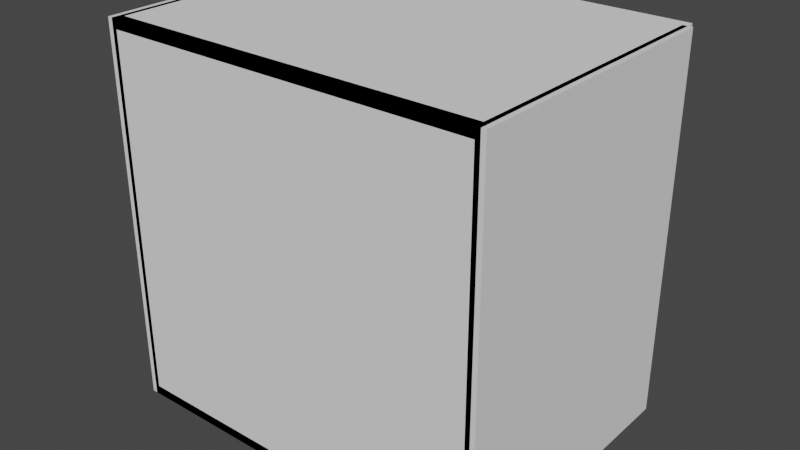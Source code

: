 # Source: XRDInstrument.blend  (saved by Blender 2.93.20; exported with 4.5.12 LTS)
import bpy
from mathutils import Matrix  # noqa: F401  (used for matrix-valued properties, if any)

bpy.ops.wm.read_factory_settings(use_empty=True)
scene = bpy.context.scene
scene.name = 'Scene'

# ---- collections
col_collection = bpy.data.collections.new('Collection'); scene.collection.children.link(col_collection)

# ---- world
world_world = bpy.data.worlds.new('World'); scene.world = world_world
world_world.use_nodes = True; world_world.node_tree.nodes.clear()
_N = world_world.node_tree.nodes; _L = world_world.node_tree.links
n0 = _N.new('ShaderNodeOutputWorld'); n0.name = 'World Output'; n0.location = (300, 300)
n1 = _N.new('ShaderNodeBackground'); n1.name = 'Background'; n1.location = (10, 300)
n1.inputs[0].default_value = (0.05088, 0.05088, 0.05088, 1.0)
_L.new(n1.outputs[0], n0.inputs[0])
n0.is_active_output = True
world_world.color = (0.05088, 0.05088, 0.05088)
world_world.use_sun_shadow = False
world_world.sun_shadow_jitter_overblur = 0.0

# ---- meshes
me_x = bpy.data.meshes.new('柱体')
me_x.from_pydata([(0.0, 1.0, -1.0), (0.0, 1.0, 1.0), (0.1951, 0.9808, -1.0), (0.1951, 0.9808, 1.0), (0.3827, 0.9239, -1.0), (0.3827, 0.9239, 1.0), (0.5556, 0.8315, -1.0), (0.5556, 0.8315, 1.0), (0.7071, 0.7071, -1.0), (0.7071, 0.7071, 1.0), (0.8315, 0.5556, -1.0), (0.8315, 0.5556, 1.0), (0.9239, 0.3827, -1.0), (0.9239, 0.3827, 1.0), (0.9808, 0.1951, -1.0), (0.9808, 0.1951, 1.0), (1.0, -4.371e-08, -1.0), (1.0, -4.371e-08, 1.0), (-1.0, 1.192e-08, -1.0), (-1.0, 1.192e-08, 1.0), (-0.9808, 0.1951, -1.0), (-0.9808, 0.1951, 1.0), (-0.9239, 0.3827, -1.0), (-0.9239, 0.3827, 1.0), (-0.8315, 0.5556, -1.0), (-0.8315, 0.5556, 1.0), (-0.7071, 0.7071, -1.0), (-0.7071, 0.7071, 1.0), (-0.5556, 0.8315, -1.0), (-0.5556, 0.8315, 1.0), (-0.3827, 0.9239, -1.0), (-0.3827, 0.9239, 1.0), (-0.1951, 0.9808, -1.0), (-0.1951, 0.9808, 1.0), (-1.0, -3.333, 1.0), (-1.0, 0.0, 1.0), (-1.0, -3.333, -1.0), (-1.0, 0.0, -1.0), (1.0, -3.333, 1.0), (1.0, 0.0, 1.0), (1.0, -3.333, -1.0), (1.0, 0.0, -1.0)], [], [(0, 1, 3, 2), (2, 3, 5, 4), (4, 5, 7, 6), (6, 7, 9, 8), (8, 9, 11, 10), (10, 11, 13, 12), (12, 13, 15, 14), (14, 15, 17, 16), (18, 19, 21, 20), (20, 21, 23, 22), (22, 23, 25, 24), (24, 25, 27, 26), (26, 27, 29, 28), (28, 29, 31, 30), (30, 31, 33, 32), (32, 33, 1, 0), (0, 2, 4, 6, 8, 10, 12, 14, 16, 18, 20, 22, 24, 26, 28, 30, 32), (3, 1, 33, 31, 29, 27, 25, 23, 21, 19, 17, 15, 13, 11, 9, 7, 5), (34, 35, 37, 36), (36, 37, 41, 40), (40, 41, 39, 38), (38, 39, 35, 34), (36, 40, 38, 34), (41, 37, 35, 39)])
_uv = me_x.uv_layers.new(name='UV 贴图')
_uv.uv.foreach_set('vector', [1.0, 0.5, 1.0, 1.0, 0.9688, 1.0, 0.9688, 0.5, 0.9688, 0.5, 0.9688, 1.0, 0.9375, 1.0, 0.9375, 0.5, 0.9375, 0.5, 0.9375, 1.0, 0.9062, 1.0, 0.9062, 0.5, 0.9062, 0.5, 0.9062, 1.0, 0.875, 1.0, 0.875, 0.5, 0.875, 0.5, 0.875, 1.0, 0.8438, 1.0, 0.8438, 0.5, 0.8438, 0.5, 0.8438, 1.0, 0.8125, 1.0, 0.8125, 0.5, 0.8125, 0.5, 0.8125, 1.0, 0.7812, 1.0, 0.7812, 0.5, 0.7812, 0.5, 0.7812, 1.0, 0.75, 1.0, 0.75, 0.5, 0.25, 0.5, 0.25, 1.0, 0.2188, 1.0, 0.2188, 0.5, 0.2188, 0.5, 0.2188, 1.0, 0.1875, 1.0, 0.1875, 0.5, 0.1875, 0.5, 0.1875, 1.0, 0.1562, 1.0, 0.1562, 0.5, 0.1562, 0.5, 0.1562, 1.0, 0.125, 1.0, 0.125, 0.5, 0.125, 0.5, 0.125, 1.0, 0.09375, 1.0, 0.09375, 0.5, 0.09375, 0.5, 0.09375, 1.0, 0.0625, 1.0, 0.0625, 0.5, 0.0625, 0.5, 0.0625, 1.0, 0.03125, 1.0, 0.03125, 0.5, 0.03125, 0.5, 0.03125, 1.0, 0.0, 1.0, 0.0, 0.5, 0.75, 0.49, 0.7968, 0.4854, 0.8418, 0.4717, 0.8833, 0.4496, 0.9197, 0.4197, 0.9496, 0.3833, 0.9717, 0.3418, 0.9854, 0.2968, 0.99, 0.25, 0.51, 0.25, 0.5146, 0.2968, 0.5283, 0.3418, 0.5504, 0.3833, 0.5803, 0.4197, 0.6167, 0.4496, 0.6582, 0.4717, 0.7032, 0.4854, 0.2968, 0.4854, 0.25, 0.49, 0.2032, 0.4854, 0.1582, 0.4717, 0.1167, 0.4496, 0.08029, 0.4197, 0.05045, 0.3833, 0.02827, 0.3418, 0.01461, 0.2968, 0.01, 0.25, 0.49, 0.25, 0.4854, 0.2968, 0.4717, 0.3418, 0.4496, 0.3833, 0.4197, 0.4197, 0.3833, 0.4496, 0.3418, 0.4717, 0.375, 0.0, 0.625, 0.0, 0.625, 0.25, 0.375, 0.25, 0.375, 0.25, 0.625, 0.25, 0.625, 0.5, 0.375, 0.5, 0.375, 0.5, 0.625, 0.5, 0.625, 0.75, 0.375, 0.75, 0.375, 0.75, 0.625, 0.75, 0.625, 1.0, 0.375, 1.0, 0.125, 0.5, 0.375, 0.5, 0.375, 0.75, 0.125, 0.75, 0.625, 0.5, 0.875, 0.5, 0.875, 0.75, 0.625, 0.75])
me_x.use_remesh_fix_poles = True
me_x.use_remesh_preserve_attributes = False
me_x.update()
me_004 = bpy.data.meshes.new('立方体.004')
me_004.from_pydata([(-1.0, -1.0, -1.0), (-1.0, -1.0, 1.0), (-1.0, 1.0, -1.0), (-1.0, 1.0, 1.0), (1.0, -1.0, -1.0), (1.0, -1.0, 1.0), (1.0, 1.0, -1.0), (1.0, 1.0, 1.0), (-80.0, -1.0, 0.95), (-80.0, -1.0, 1.0), (-80.0, 1.0, 0.95), (-80.0, 1.0, 1.0), (0.0, -1.0, 0.95), (0.0, -1.0, 1.0), (0.0, 1.0, 0.95), (0.0, 1.0, 1.0), (-81.0, -1.0, -1.0), (-81.0, -1.0, 1.0), (-81.0, 1.0, -1.0), (-81.0, 1.0, 1.0), (-79.0, -1.0, -1.0), (-79.0, -1.0, 1.0), (-79.0, 1.0, -1.0), (-79.0, 1.0, 1.0), (-80.0, -1.0, -1.0), (-80.0, -1.0, -0.95), (-80.0, 1.0, -1.0), (-80.0, 1.0, -0.95), (0.0, -1.0, -1.0), (0.0, -1.0, -0.95), (0.0, 1.0, -1.0), (0.0, 1.0, -0.95), (-80.0, -1.0, -1.0), (-80.0, -1.0, 1.0), (-80.0, -0.9333, -1.0), (-80.0, -0.9333, 1.0), (0.0, -1.0, -1.0), (0.0, -1.0, 1.0), (0.0, -0.9333, -1.0), (0.0, -0.9333, 1.0)], [], [(0, 1, 3, 2), (2, 3, 7, 6), (6, 7, 5, 4), (4, 5, 1, 0), (2, 6, 4, 0), (7, 3, 1, 5), (8, 9, 11, 10), (10, 11, 15, 14), (14, 15, 13, 12), (12, 13, 9, 8), (10, 14, 12, 8), (15, 11, 9, 13), (16, 17, 19, 18), (18, 19, 23, 22), (22, 23, 21, 20), (20, 21, 17, 16), (18, 22, 20, 16), (23, 19, 17, 21), (24, 25, 27, 26), (26, 27, 31, 30), (30, 31, 29, 28), (28, 29, 25, 24), (26, 30, 28, 24), (31, 27, 25, 29), (32, 33, 35, 34), (34, 35, 39, 38), (38, 39, 37, 36), (36, 37, 33, 32), (34, 38, 36, 32), (39, 35, 33, 37)])
_uv = me_004.uv_layers.new(name='UV 贴图')
_uv.uv.foreach_set('vector', [0.375, 0.0, 0.625, 0.0, 0.625, 0.25, 0.375, 0.25, 0.375, 0.25, 0.625, 0.25, 0.625, 0.5, 0.375, 0.5, 0.375, 0.5, 0.625, 0.5, 0.625, 0.75, 0.375, 0.75, 0.375, 0.75, 0.625, 0.75, 0.625, 1.0, 0.375, 1.0, 0.125, 0.5, 0.375, 0.5, 0.375, 0.75, 0.125, 0.75, 0.625, 0.5, 0.875, 0.5, 0.875, 0.75, 0.625, 0.75, 0.375, 0.0, 0.625, 0.0, 0.625, 0.25, 0.375, 0.25, 0.375, 0.25, 0.625, 0.25, 0.625, 0.5, 0.375, 0.5, 0.375, 0.5, 0.625, 0.5, 0.625, 0.75, 0.375, 0.75, 0.375, 0.75, 0.625, 0.75, 0.625, 1.0, 0.375, 1.0, 0.125, 0.5, 0.375, 0.5, 0.375, 0.75, 0.125, 0.75, 0.625, 0.5, 0.875, 0.5, 0.875, 0.75, 0.625, 0.75, 0.375, 0.0, 0.625, 0.0, 0.625, 0.25, 0.375, 0.25, 0.375, 0.25, 0.625, 0.25, 0.625, 0.5, 0.375, 0.5, 0.375, 0.5, 0.625, 0.5, 0.625, 0.75, 0.375, 0.75, 0.375, 0.75, 0.625, 0.75, 0.625, 1.0, 0.375, 1.0, 0.125, 0.5, 0.375, 0.5, 0.375, 0.75, 0.125, 0.75, 0.625, 0.5, 0.875, 0.5, 0.875, 0.75, 0.625, 0.75, 0.375, 0.0, 0.625, 0.0, 0.625, 0.25, 0.375, 0.25, 0.375, 0.25, 0.625, 0.25, 0.625, 0.5, 0.375, 0.5, 0.375, 0.5, 0.625, 0.5, 0.625, 0.75, 0.375, 0.75, 0.375, 0.75, 0.625, 0.75, 0.625, 1.0, 0.375, 1.0, 0.125, 0.5, 0.375, 0.5, 0.375, 0.75, 0.125, 0.75, 0.625, 0.5, 0.875, 0.5, 0.875, 0.75, 0.625, 0.75, 0.375, 0.0, 0.625, 0.0, 0.625, 0.25, 0.375, 0.25, 0.375, 0.25, 0.625, 0.25, 0.625, 0.5, 0.375, 0.5, 0.375, 0.5, 0.625, 0.5, 0.625, 0.75, 0.375, 0.75, 0.375, 0.75, 0.625, 0.75, 0.625, 1.0, 0.375, 1.0, 0.125, 0.5, 0.375, 0.5, 0.375, 0.75, 0.125, 0.75, 0.625, 0.5, 0.875, 0.5, 0.875, 0.75, 0.625, 0.75])
me_004.use_remesh_fix_poles = True
me_004.use_remesh_preserve_attributes = False
me_004.update()
me_006 = bpy.data.meshes.new('立方体.006')
me_006.from_pydata([(-1.5, -1.5, 1.0), (-1.5, -1.5, 2.2), (-1.5, 1.5, 1.0), (-1.5, 1.5, 2.2), (1.5, -1.5, 1.0), (1.5, -1.5, 2.2), (1.5, 1.5, 1.0), (1.5, 1.5, 2.2), (-0.119, -1.056, 1.576), (-0.119, -1.056, 1.656), (-0.119, 0.9439, 1.576), (-0.119, 0.9439, 1.656), (-1.5, -1.056, 1.576), (-1.5, -1.056, 1.656), (-1.5, 0.9439, 1.576), (-1.5, 0.9439, 1.656)], [], [(1, 13, 12, 0), (13, 1, 3, 2, 0, 12, 14, 15), (2, 3, 7, 6), (6, 7, 5, 4), (4, 5, 1, 0), (2, 6, 4, 0), (7, 3, 1, 5), (10, 11, 15, 14), (10, 8, 9, 11), (9, 8, 12, 13), (8, 10, 14, 12), (15, 11, 9, 13)])
_uv = me_006.uv_layers.new(name='UV 贴图')
_uv.uv.foreach_set('vector', [0.625, 0.0, 0.5117, 0.037, 0.4951, 0.037, 0.375, 0.0, 0.5117, 0.037, 0.625, 0.0, 0.625, 0.25, 0.375, 0.25, 0.375, 0.0, 0.4951, 0.037, 0.4951, 0.2037, 0.5117, 0.2037, 0.375, 0.25, 0.625, 0.25, 0.625, 0.5, 0.375, 0.5, 0.375, 0.5, 0.625, 0.5, 0.625, 0.75, 0.375, 0.75, 0.375, 0.75, 0.625, 0.75, 0.625, 1.0, 0.375, 1.0, 0.125, 0.5, 0.375, 0.5, 0.375, 0.75, 0.125, 0.75, 0.625, 0.5, 0.875, 0.5, 0.875, 0.75, 0.625, 0.75, 0.375, 0.5, 0.625, 0.5, 0.625, 0.2842, 0.375, 0.2842, 0.375, 0.5, 0.375, 0.75, 0.625, 0.75, 0.625, 0.5, 0.625, 0.75, 0.375, 0.75, 0.375, 0.9658, 0.625, 0.9658, 0.375, 0.75, 0.375, 0.5, 0.1592, 0.5, 0.1592, 0.75, 0.8408, 0.5, 0.625, 0.5, 0.625, 0.75, 0.8408, 0.75])
me_006.materials.append(None)
me_006.use_remesh_fix_poles = True
me_006.use_remesh_preserve_attributes = False
me_006.update()
me_007 = bpy.data.meshes.new('立方体.007')
me_007.from_pydata([(-0.8, -1.0, -0.8), (-0.8, -1.0, 0.8), (-0.8, 1.0, -0.8), (-0.8, 1.0, 0.8), (0.8, -1.0, -0.8), (0.8, -1.0, 0.8), (0.8, 1.0, -0.8), (0.8, 1.0, 0.8), (-1.0, 1.0, 1.0), (-1.0, 1.0, -1.0), (1.0, 1.0, -1.0), (1.0, 1.0, 1.0), (-1.0, -1.0, -1.0), (-1.0, -1.0, 1.0), (1.0, -1.0, 1.0), (1.0, -1.0, -1.0)], [], [(12, 13, 8, 9), (6, 2, 0, 4), (10, 11, 14, 15), (3, 1, 0, 2), (9, 10, 15, 12), (11, 8, 13, 14), (3, 2, 9, 8), (2, 6, 10, 9), (7, 3, 8, 11), (6, 7, 11, 10), (0, 1, 13, 12), (5, 4, 15, 14), (4, 0, 12, 15), (1, 5, 14, 13), (3, 7, 5, 1), (6, 4, 5, 7)])
_uv = me_007.uv_layers.new(name='UV 贴图')
_uv.uv.foreach_set('vector', [0.375, 0.0, 0.625, 0.0, 0.625, 0.25, 0.375, 0.25, 0.4, 0.475, 0.4, 0.275, 0.4, 0.975, 0.4, 0.775, 0.375, 0.5, 0.625, 0.5, 0.625, 0.75, 0.375, 0.75, 0.6, 0.275, 0.6, 0.975, 0.4, 0.975, 0.4, 0.275, 0.125, 0.5, 0.375, 0.5, 0.375, 0.75, 0.125, 0.75, 0.625, 0.5, 0.875, 0.5, 0.875, 0.75, 0.625, 0.75, 0.6, 0.275, 0.4, 0.275, 0.375, 0.25, 0.625, 0.25, 0.4, 0.275, 0.4, 0.475, 0.375, 0.5, 0.375, 0.25, 0.6, 0.475, 0.6, 0.275, 0.625, 0.25, 0.625, 0.5, 0.4, 0.475, 0.6, 0.475, 0.625, 0.5, 0.375, 0.5, 0.4, 0.975, 0.6, 0.975, 0.625, 1.0, 0.375, 1.0, 0.6, 0.775, 0.4, 0.775, 0.375, 0.75, 0.625, 0.75, 0.4, 0.775, 0.4, 0.975, 0.375, 1.0, 0.375, 0.75, 0.6, 0.975, 0.6, 0.775, 0.625, 0.75, 0.625, 1.0, 0.6, 0.275, 0.6, 0.475, 0.6, 0.775, 0.6, 0.975, 0.4, 0.475, 0.4, 0.775, 0.6, 0.775, 0.6, 0.475])
me_007.materials.append(None)
me_007.use_remesh_fix_poles = True
me_007.use_remesh_preserve_attributes = False
me_007.update()
me_008 = bpy.data.meshes.new('立方体.008')
me_008.from_pydata([(-0.8, -1.0, -0.8), (-0.8, -1.0, 0.8), (-0.8, 1.0, -0.8), (-0.8, 1.0, 0.8), (0.8, -1.0, -0.8), (0.8, -1.0, 0.8), (0.8, 1.0, -0.8), (0.8, 1.0, 0.8), (-1.0, 1.0, 1.0), (-1.0, 1.0, -1.0), (1.0, 1.0, -1.0), (1.0, 1.0, 1.0), (-1.0, -1.0, -1.0), (-1.0, -1.0, 1.0), (1.0, -1.0, 1.0), (1.0, -1.0, -1.0)], [], [(12, 13, 8, 9), (6, 2, 0, 4), (10, 11, 14, 15), (3, 1, 0, 2), (9, 10, 15, 12), (11, 8, 13, 14), (3, 2, 9, 8), (2, 6, 10, 9), (7, 3, 8, 11), (6, 7, 11, 10), (0, 1, 13, 12), (5, 4, 15, 14), (4, 0, 12, 15), (1, 5, 14, 13), (3, 7, 5, 1), (6, 4, 5, 7)])
_uv = me_008.uv_layers.new(name='UV 贴图')
_uv.uv.foreach_set('vector', [0.375, 0.0, 0.625, 0.0, 0.625, 0.25, 0.375, 0.25, 0.4, 0.475, 0.4, 0.275, 0.4, 0.975, 0.4, 0.775, 0.375, 0.5, 0.625, 0.5, 0.625, 0.75, 0.375, 0.75, 0.6, 0.275, 0.6, 0.975, 0.4, 0.975, 0.4, 0.275, 0.125, 0.5, 0.375, 0.5, 0.375, 0.75, 0.125, 0.75, 0.625, 0.5, 0.875, 0.5, 0.875, 0.75, 0.625, 0.75, 0.6, 0.275, 0.4, 0.275, 0.375, 0.25, 0.625, 0.25, 0.4, 0.275, 0.4, 0.475, 0.375, 0.5, 0.375, 0.25, 0.6, 0.475, 0.6, 0.275, 0.625, 0.25, 0.625, 0.5, 0.4, 0.475, 0.6, 0.475, 0.625, 0.5, 0.375, 0.5, 0.4, 0.975, 0.6, 0.975, 0.625, 1.0, 0.375, 1.0, 0.6, 0.775, 0.4, 0.775, 0.375, 0.75, 0.625, 0.75, 0.4, 0.775, 0.4, 0.975, 0.375, 1.0, 0.375, 0.75, 0.6, 0.975, 0.6, 0.775, 0.625, 0.75, 0.625, 1.0, 0.6, 0.275, 0.6, 0.475, 0.6, 0.775, 0.6, 0.975, 0.4, 0.475, 0.4, 0.775, 0.6, 0.775, 0.6, 0.475])
me_008.materials.append(None)
me_008.use_remesh_fix_poles = True
me_008.use_remesh_preserve_attributes = False
me_008.update()
me_005 = bpy.data.meshes.new('柱体.005')
me_005.from_pydata([(0.0, 1.0, -1.0), (0.0, 1.0, 1.0), (0.1951, 0.9808, -1.0), (0.1951, 0.9808, 1.0), (0.3827, 0.9239, -1.0), (0.3827, 0.9239, 1.0), (0.5556, 0.8315, -1.0), (0.5556, 0.8315, 1.0), (0.7071, 0.7071, -1.0), (0.7071, 0.7071, 1.0), (0.8315, 0.5556, -1.0), (0.8315, 0.5556, 1.0), (0.9239, 0.3827, -1.0), (0.9239, 0.3827, 1.0), (0.9808, 0.1951, -1.0), (0.9808, 0.1951, 1.0), (1.0, -4.371e-08, -1.0), (1.0, -4.371e-08, 1.0), (0.9808, -0.1951, -1.0), (0.9808, -0.1951, 1.0), (0.9239, -0.3827, -1.0), (0.9239, -0.3827, 1.0), (0.8315, -0.5556, -1.0), (0.8315, -0.5556, 1.0), (0.7071, -0.7071, -1.0), (0.7071, -0.7071, 1.0), (0.5556, -0.8315, -1.0), (0.5556, -0.8315, 1.0), (0.3827, -0.9239, -1.0), (0.3827, -0.9239, 1.0), (0.1951, -0.9808, -1.0), (0.1951, -0.9808, 1.0), (-8.742e-08, -1.0, -1.0), (-8.742e-08, -1.0, 1.0), (-0.1951, -0.9808, -1.0), (-0.1951, -0.9808, 1.0), (-0.3827, -0.9239, -1.0), (-0.3827, -0.9239, 1.0), (-0.5556, -0.8315, -1.0), (-0.5556, -0.8315, 1.0), (-0.7071, -0.7071, -1.0), (-0.7071, -0.7071, 1.0), (-0.8315, -0.5556, -1.0), (-0.8315, -0.5556, 1.0), (-0.9239, -0.3827, -1.0), (-0.9239, -0.3827, 1.0), (-0.9808, -0.1951, -1.0), (-0.9808, -0.1951, 1.0), (-1.0, 1.192e-08, -1.0), (-1.0, 1.192e-08, 1.0), (-0.9808, 0.1951, -1.0), (-0.9808, 0.1951, 1.0), (-0.9239, 0.3827, -1.0), (-0.9239, 0.3827, 1.0), (-0.8315, 0.5556, -1.0), (-0.8315, 0.5556, 1.0), (-0.7071, 0.7071, -1.0), (-0.7071, 0.7071, 1.0), (-0.5556, 0.8315, -1.0), (-0.5556, 0.8315, 1.0), (-0.3827, 0.9239, -1.0), (-0.3827, 0.9239, 1.0), (-0.1951, 0.9808, -1.0), (-0.1951, 0.9808, 1.0), (0.8, -0.3, -1.0), (0.8, -0.1, -1.0), (0.8, -0.3, -2.067), (0.8, -0.1, -2.067), (1.0, -0.3, -1.0), (1.0, -0.1, -1.0), (1.0, -0.3, -2.067), (1.0, -0.1, -2.067), (1.0, -0.1939, -2.067), (1.0, -0.1939, -1.0), (0.942, -0.3804, -2.067), (0.942, -0.3804, -1.0), (0.8478, -0.5522, -2.067), (0.8478, -0.5522, -1.0), (0.721, -0.7028, -2.067), (0.721, -0.7028, -1.0), (0.5665, -0.8264, -2.067), (0.5665, -0.8264, -1.0), (0.3902, -0.9182, -2.067), (0.3902, -0.9182, -1.0), (0.1989, -0.9748, -2.067), (0.1989, -0.9748, -1.0), (0.0, -0.9939, -2.067), (0.0, -0.9939, -1.0), (-0.1989, -0.9748, -2.067), (-0.1989, -0.9748, -1.0), (-0.3902, -0.9182, -2.067), (-0.3902, -0.9182, -1.0), (-0.5665, -0.8264, -2.067), (-0.5665, -0.8264, -1.0), (-0.721, -0.7028, -2.067), (-0.721, -0.7028, -1.0), (-0.8478, -0.5522, -2.067), (-0.8478, -0.5522, -1.0), (-0.942, -0.3804, -2.067), (-0.942, -0.3804, -1.0), (-1.0, -0.1939, -2.067), (-1.0, -0.1939, -1.0), (1.0, -0.1939, -2.067), (1.0, -0.1939, -1.0), (-1.0, -0.1939, -2.067), (-1.0, -0.1939, -1.0), (-1.0, -0.3, -1.0), (-1.0, -0.1, -1.0), (-1.0, -0.3, -2.067), (-1.0, -0.1, -2.067), (-0.8, -0.3, -1.0), (-0.8, -0.1, -1.0), (-0.8, -0.3, -2.067), (-0.8, -0.1, -2.067), (0.8, -0.3, -1.933), (0.8, -0.1, -1.933), (-0.8, -0.3, -1.933), (-0.8, -0.1, -1.933), (0.8, -0.3, -2.067), (0.8, -0.1, -2.067), (-0.8, -0.3, -2.067), (-0.8, -0.1, -2.067), (0.8, -0.3, -1.0), (0.8, -0.1, -1.0), (-0.8, -0.3, -1.0), (-0.8, -0.1, -1.0), (0.8, -0.3, -1.133), (0.8, -0.1, -1.133), (-0.8, -0.3, -1.133), (-0.8, -0.1, -1.133)], [], [(0, 1, 3, 2), (2, 3, 5, 4), (4, 5, 7, 6), (6, 7, 9, 8), (8, 9, 11, 10), (10, 11, 13, 12), (12, 13, 15, 14), (14, 15, 17, 16), (16, 17, 19, 18), (18, 19, 21, 20), (20, 21, 23, 22), (22, 23, 25, 24), (24, 25, 27, 26), (26, 27, 29, 28), (28, 29, 31, 30), (30, 31, 33, 32), (32, 33, 35, 34), (34, 35, 37, 36), (36, 37, 39, 38), (38, 39, 41, 40), (40, 41, 43, 42), (42, 43, 45, 44), (44, 45, 47, 46), (46, 47, 49, 48), (48, 49, 51, 50), (50, 51, 53, 52), (52, 53, 55, 54), (54, 55, 57, 56), (56, 57, 59, 58), (58, 59, 61, 60), (3, 1, 63, 61, 59, 57, 55, 53, 51, 49, 47, 45, 43, 41, 39, 37, 35, 33, 31, 29, 27, 25, 23, 21, 19, 17, 15, 13, 11, 9, 7, 5), (60, 61, 63, 62), (62, 63, 1, 0), (0, 2, 4, 6, 8, 10, 12, 14, 16, 18, 20, 22, 24, 26, 28, 30, 32, 34, 36, 38, 40, 42, 44, 46, 48, 50, 52, 54, 56, 58, 60, 62), (64, 65, 67, 66), (66, 67, 71, 70), (70, 71, 69, 68), (68, 69, 65, 64), (66, 70, 68, 64), (71, 67, 65, 69), (72, 73, 75, 74), (74, 75, 77, 76), (76, 77, 79, 78), (78, 79, 81, 80), (80, 81, 83, 82), (82, 83, 85, 84), (84, 85, 87, 86), (86, 87, 89, 88), (88, 89, 91, 90), (90, 91, 93, 92), (92, 93, 95, 94), (94, 95, 97, 96), (96, 97, 99, 98), (98, 99, 101, 100), (79, 95, 93, 91, 89, 87, 85, 83, 81), (94, 78, 80, 82, 84, 86, 88, 90, 92), (72, 74, 76, 78, 94, 96, 98, 100), (75, 73, 101, 99, 97, 95, 79, 77), (72, 100, 104, 102), (102, 104, 105, 103), (101, 73, 103, 105), (73, 72, 102, 103), (100, 101, 105, 104), (106, 107, 109, 108), (108, 109, 113, 112), (112, 113, 111, 110), (110, 111, 107, 106), (108, 112, 110, 106), (113, 109, 107, 111), (114, 115, 117, 116), (116, 117, 121, 120), (120, 121, 119, 118), (118, 119, 115, 114), (116, 120, 118, 114), (121, 117, 115, 119), (122, 123, 125, 124), (124, 125, 129, 128), (128, 129, 127, 126), (126, 127, 123, 122), (124, 128, 126, 122), (129, 125, 123, 127)])
_uv = me_005.uv_layers.new(name='UV 贴图')
_uv.uv.foreach_set('vector', [1.0, 0.5, 1.0, 1.0, 0.9688, 1.0, 0.9688, 0.5, 0.9688, 0.5, 0.9688, 1.0, 0.9375, 1.0, 0.9375, 0.5, 0.9375, 0.5, 0.9375, 1.0, 0.9062, 1.0, 0.9062, 0.5, 0.9062, 0.5, 0.9062, 1.0, 0.875, 1.0, 0.875, 0.5, 0.875, 0.5, 0.875, 1.0, 0.8438, 1.0, 0.8438, 0.5, 0.8438, 0.5, 0.8438, 1.0, 0.8125, 1.0, 0.8125, 0.5, 0.8125, 0.5, 0.8125, 1.0, 0.7812, 1.0, 0.7812, 0.5, 0.7812, 0.5, 0.7812, 1.0, 0.75, 1.0, 0.75, 0.5, 0.75, 0.5, 0.75, 1.0, 0.7188, 1.0, 0.7188, 0.5, 0.7188, 0.5, 0.7188, 1.0, 0.6875, 1.0, 0.6875, 0.5, 0.6875, 0.5, 0.6875, 1.0, 0.6562, 1.0, 0.6562, 0.5, 0.6562, 0.5, 0.6562, 1.0, 0.625, 1.0, 0.625, 0.5, 0.625, 0.5, 0.625, 1.0, 0.5938, 1.0, 0.5938, 0.5, 0.5938, 0.5, 0.5938, 1.0, 0.5625, 1.0, 0.5625, 0.5, 0.5625, 0.5, 0.5625, 1.0, 0.5312, 1.0, 0.5312, 0.5, 0.5312, 0.5, 0.5312, 1.0, 0.5, 1.0, 0.5, 0.5, 0.5, 0.5, 0.5, 1.0, 0.4688, 1.0, 0.4688, 0.5, 0.4688, 0.5, 0.4688, 1.0, 0.4375, 1.0, 0.4375, 0.5, 0.4375, 0.5, 0.4375, 1.0, 0.4062, 1.0, 0.4062, 0.5, 0.4062, 0.5, 0.4062, 1.0, 0.375, 1.0, 0.375, 0.5, 0.375, 0.5, 0.375, 1.0, 0.3438, 1.0, 0.3438, 0.5, 0.3438, 0.5, 0.3438, 1.0, 0.3125, 1.0, 0.3125, 0.5, 0.3125, 0.5, 0.3125, 1.0, 0.2812, 1.0, 0.2812, 0.5, 0.2812, 0.5, 0.2812, 1.0, 0.25, 1.0, 0.25, 0.5, 0.25, 0.5, 0.25, 1.0, 0.2188, 1.0, 0.2188, 0.5, 0.2188, 0.5, 0.2188, 1.0, 0.1875, 1.0, 0.1875, 0.5, 0.1875, 0.5, 0.1875, 1.0, 0.1562, 1.0, 0.1562, 0.5, 0.1562, 0.5, 0.1562, 1.0, 0.125, 1.0, 0.125, 0.5, 0.125, 0.5, 0.125, 1.0, 0.09375, 1.0, 0.09375, 0.5, 0.09375, 0.5, 0.09375, 1.0, 0.0625, 1.0, 0.0625, 0.5, 0.2968, 0.4854, 0.25, 0.49, 0.2032, 0.4854, 0.1582, 0.4717, 0.1167, 0.4496, 0.08029, 0.4197, 0.05045, 0.3833, 0.02827, 0.3418, 0.01461, 0.2968, 0.01, 0.25, 0.01461, 0.2032, 0.02827, 0.1582, 0.05045, 0.1167, 0.08029, 0.08029, 0.1167, 0.05045, 0.1582, 0.02827, 0.2032, 0.01461, 0.25, 0.01, 0.2968, 0.01461, 0.3418, 0.02827, 0.3833, 0.05045, 0.4197, 0.08029, 0.4496, 0.1167, 0.4717, 0.1582, 0.4854, 0.2032, 0.49, 0.25, 0.4854, 0.2968, 0.4717, 0.3418, 0.4496, 0.3833, 0.4197, 0.4197, 0.3833, 0.4496, 0.3418, 0.4717, 0.0625, 0.5, 0.0625, 1.0, 0.03125, 1.0, 0.03125, 0.5, 0.03125, 0.5, 0.03125, 1.0, 0.0, 1.0, 0.0, 0.5, 0.75, 0.49, 0.7968, 0.4854, 0.8418, 0.4717, 0.8833, 0.4496, 0.9197, 0.4197, 0.9496, 0.3833, 0.9717, 0.3418, 0.9854, 0.2968, 0.99, 0.25, 0.9854, 0.2032, 0.9717, 0.1582, 0.9496, 0.1167, 0.9197, 0.08029, 0.8833, 0.05045, 0.8418, 0.02827, 0.7968, 0.01461, 0.75, 0.01, 0.7032, 0.01461, 0.6582, 0.02827, 0.6167, 0.05045, 0.5803, 0.08029, 0.5504, 0.1167, 0.5283, 0.1582, 0.5146, 0.2032, 0.51, 0.25, 0.5146, 0.2968, 0.5283, 0.3418, 0.5504, 0.3833, 0.5803, 0.4197, 0.6167, 0.4496, 0.6582, 0.4717, 0.7032, 0.4854, 0.375, 0.0, 0.625, 0.0, 0.625, 0.25, 0.375, 0.25, 0.375, 0.25, 0.625, 0.25, 0.625, 0.5, 0.375, 0.5, 0.375, 0.5, 0.625, 0.5, 0.625, 0.75, 0.375, 0.75, 0.375, 0.75, 0.625, 0.75, 0.625, 1.0, 0.375, 1.0, 0.125, 0.5, 0.375, 0.5, 0.375, 0.75, 0.125, 0.75, 0.625, 0.5, 0.875, 0.5, 0.875, 0.75, 0.625, 0.75, 0.7188, 0.5, 0.7188, 1.0, 0.6875, 1.0, 0.6875, 0.5, 0.6875, 0.5, 0.6875, 1.0, 0.6562, 1.0, 0.6562, 0.5, 0.6562, 0.5, 0.6562, 1.0, 0.625, 1.0, 0.625, 0.5, 0.625, 0.5, 0.625, 1.0, 0.5938, 1.0, 0.5938, 0.5, 0.5938, 0.5, 0.5938, 1.0, 0.5625, 1.0, 0.5625, 0.5, 0.5625, 0.5, 0.5625, 1.0, 0.5312, 1.0, 0.5312, 0.5, 0.5312, 0.5, 0.5312, 1.0, 0.5, 1.0, 0.5, 0.5, 0.5, 0.5, 0.5, 1.0, 0.4688, 1.0, 0.4688, 0.5, 0.4688, 0.5, 0.4688, 1.0, 0.4375, 1.0, 0.4375, 0.5, 0.4375, 0.5, 0.4375, 1.0, 0.4062, 1.0, 0.4062, 0.5, 0.4062, 0.5, 0.4062, 1.0, 0.375, 1.0, 0.375, 0.5, 0.375, 0.5, 0.375, 1.0, 0.3438, 1.0, 0.3438, 0.5, 0.3438, 0.5, 0.3438, 1.0, 0.3125, 1.0, 0.3125, 0.5, 0.3125, 0.5, 0.3125, 1.0, 0.2812, 1.0, 0.2812, 0.5, 0.4197, 0.08029, 0.08029, 0.08029, 0.1167, 0.05045, 0.1582, 0.02827, 0.2032, 0.01461, 0.25, 0.01, 0.2968, 0.01461, 0.3418, 0.02827, 0.3833, 0.05045, 0.5803, 0.08029, 0.9197, 0.08029, 0.8833, 0.05045, 0.8418, 0.02827, 0.7968, 0.01461, 0.75, 0.01, 0.7032, 0.01461, 0.6582, 0.02827, 0.6167, 0.05045, 0.7188, 0.5, 0.6875, 0.5, 0.6562, 0.5, 0.9197, 0.08029, 0.375, 0.5, 0.3438, 0.5, 0.3125, 0.5, 0.2812, 0.5, 0.6875, 1.0, 0.7188, 1.0, 0.2812, 1.0, 0.3125, 1.0, 0.3438, 1.0, 0.08029, 0.08029, 0.625, 1.0, 0.6562, 1.0, 0.7188, 0.5, 0.2812, 0.5, 0.2812, 0.5, 0.7188, 0.5, 0.7188, 0.5, 0.2812, 0.5, 0.2812, 1.0, 0.7188, 1.0, 0.2812, 1.0, 0.7188, 1.0, 0.7188, 1.0, 0.2812, 1.0, 0.7188, 1.0, 0.7188, 0.5, 0.7188, 0.5, 0.7188, 1.0, 0.2812, 0.5, 0.2812, 1.0, 0.2812, 1.0, 0.2812, 0.5, 0.375, 0.0, 0.625, 0.0, 0.625, 0.25, 0.375, 0.25, 0.375, 0.25, 0.625, 0.25, 0.625, 0.5, 0.375, 0.5, 0.375, 0.5, 0.625, 0.5, 0.625, 0.75, 0.375, 0.75, 0.375, 0.75, 0.625, 0.75, 0.625, 1.0, 0.375, 1.0, 0.125, 0.5, 0.375, 0.5, 0.375, 0.75, 0.125, 0.75, 0.625, 0.5, 0.875, 0.5, 0.875, 0.75, 0.625, 0.75, 0.375, 0.0, 0.625, 0.0, 0.625, 0.25, 0.375, 0.25, 0.375, 0.25, 0.625, 0.25, 0.625, 0.5, 0.375, 0.5, 0.375, 0.5, 0.625, 0.5, 0.625, 0.75, 0.375, 0.75, 0.375, 0.75, 0.625, 0.75, 0.625, 1.0, 0.375, 1.0, 0.125, 0.5, 0.375, 0.5, 0.375, 0.75, 0.125, 0.75, 0.625, 0.5, 0.875, 0.5, 0.875, 0.75, 0.625, 0.75, 0.375, 0.0, 0.625, 0.0, 0.625, 0.25, 0.375, 0.25, 0.375, 0.25, 0.625, 0.25, 0.625, 0.5, 0.375, 0.5, 0.375, 0.5, 0.625, 0.5, 0.625, 0.75, 0.375, 0.75, 0.375, 0.75, 0.625, 0.75, 0.625, 1.0, 0.375, 1.0, 0.125, 0.5, 0.375, 0.5, 0.375, 0.75, 0.125, 0.75, 0.625, 0.5, 0.875, 0.5, 0.875, 0.75, 0.625, 0.75])
me_005.use_remesh_fix_poles = True
me_005.use_remesh_preserve_attributes = False
me_005.update()
me_001 = bpy.data.meshes.new('立方体.001')
me_001.from_pydata([(-1.0, -1.0, -1.0), (-1.0, -1.0, 1.0), (-1.0, 1.0, -1.0), (-1.0, 1.0, 1.0), (1.0, -1.0, -1.0), (1.0, -1.0, 1.0), (1.0, 1.0, -1.0), (1.0, 1.0, 1.0), (8.43, -1.0, 1.736), (8.43, -1.0, 3.736), (8.43, 1.0, 1.736), (8.43, 1.0, 3.736), (10.43, -1.0, 1.736), (10.43, -1.0, 3.736), (10.43, 1.0, 1.736), (10.43, 1.0, 3.736), (-1.0, -1.0, 16.99), (-1.0, -1.0, 18.99), (-1.0, 1.0, 16.99), (-1.0, 1.0, 18.99), (1.0, -1.0, 16.99), (1.0, -1.0, 18.99), (1.0, 1.0, 16.99), (1.0, 1.0, 18.99), (8.43, -1.0, 19.39), (8.43, -1.0, 21.39), (8.43, 1.0, 19.39), (8.43, 1.0, 21.39), (10.43, -1.0, 19.39), (10.43, -1.0, 21.39), (10.43, 1.0, 19.39), (10.43, 1.0, 21.39), (-1.0, -0.8633, 18.99), (-1.0, -0.8633, -1.0), (10.43, -0.8633, 1.736), (10.43, -0.8633, 21.39), (-1.0, 1.86, 18.99), (-1.0, 1.86, -1.0), (10.43, 1.86, 1.736), (10.43, 1.86, 21.39), (-1.0, 3.543, 18.99), (-1.0, 3.543, -1.0), (10.43, 3.543, 1.736), (10.43, 3.543, 21.39), (-1.0, 3.543, 18.99), (-1.0, 3.543, -1.0), (10.43, 3.543, 1.736), (10.43, 3.543, 21.39), (8.43, 1.533, 21.39), (8.43, 1.533, 19.39), (10.43, 1.533, 19.39), (10.43, 1.533, 21.39), (-1.0, 1.533, 18.99), (-1.0, 1.533, 16.99), (1.0, 1.533, 16.99), (1.0, 1.533, 18.99), (8.43, 1.533, 3.736), (8.43, 1.533, 1.736), (10.43, 1.533, 1.736), (10.43, 1.533, 3.736), (-1.0, 1.533, 1.0), (-1.0, 1.533, -1.0), (1.0, 1.533, -1.0), (1.0, 1.533, 1.0)], [(43, 47), (46, 42), (41, 45), (44, 40)], [(0, 1, 3, 2), (2, 3, 60, 61), (6, 7, 5, 4), (4, 5, 1, 0), (2, 6, 4, 0), (7, 3, 1, 5), (8, 9, 11, 10), (11, 15, 59, 56), (14, 15, 13, 12), (12, 13, 9, 8), (10, 14, 12, 8), (15, 11, 9, 13), (16, 17, 19, 18), (23, 22, 54, 55), (22, 23, 21, 20), (20, 21, 17, 16), (18, 22, 20, 16), (23, 19, 17, 21), (24, 25, 27, 26), (27, 31, 51, 48), (30, 31, 29, 28), (28, 29, 25, 24), (26, 30, 28, 24), (31, 27, 25, 29), (17, 29, 12, 0), (32, 33, 34, 35), (17, 0, 33, 32), (29, 17, 32, 35), (0, 12, 34, 33), (12, 29, 35, 34), (49, 48, 51, 50), (26, 27, 48, 49), (31, 30, 50, 51), (30, 26, 49, 50), (53, 52, 55, 54), (22, 18, 53, 54), (19, 23, 55, 52), (18, 19, 52, 53), (57, 56, 59, 58), (10, 11, 56, 57), (15, 14, 58, 59), (14, 10, 57, 58), (61, 60, 63, 62), (7, 6, 62, 63), (6, 2, 61, 62), (3, 7, 63, 60)])
_uv = me_001.uv_layers.new(name='UV 贴图')
_uv.uv.foreach_set('vector', [0.375, 0.0, 0.625, 0.0, 0.625, 0.25, 0.375, 0.25, 0.375, 0.25, 0.625, 0.25, 0.625, 0.25, 0.375, 0.25, 0.375, 0.5, 0.625, 0.5, 0.625, 0.75, 0.375, 0.75, 0.375, 0.75, 0.625, 0.75, 0.625, 1.0, 0.375, 1.0, 0.125, 0.5, 0.375, 0.5, 0.375, 0.75, 0.125, 0.75, 0.625, 0.5, 0.875, 0.5, 0.875, 0.75, 0.625, 0.75, 0.375, 0.0, 0.625, 0.0, 0.625, 0.25, 0.375, 0.25, 0.875, 0.5, 0.625, 0.5, 0.625, 0.5, 0.875, 0.5, 0.375, 0.5, 0.625, 0.5, 0.625, 0.75, 0.375, 0.75, 0.375, 0.75, 0.625, 0.75, 0.625, 1.0, 0.375, 1.0, 0.125, 0.5, 0.375, 0.5, 0.375, 0.75, 0.125, 0.75, 0.625, 0.5, 0.875, 0.5, 0.875, 0.75, 0.625, 0.75, 0.375, 0.0, 0.625, 0.0, 0.625, 0.25, 0.375, 0.25, 0.625, 0.5, 0.375, 0.5, 0.375, 0.5, 0.625, 0.5, 0.375, 0.5, 0.625, 0.5, 0.625, 0.75, 0.375, 0.75, 0.375, 0.75, 0.625, 0.75, 0.625, 1.0, 0.375, 1.0, 0.125, 0.5, 0.375, 0.5, 0.375, 0.75, 0.125, 0.75, 0.625, 0.5, 0.875, 0.5, 0.875, 0.75, 0.625, 0.75, 0.375, 0.0, 0.625, 0.0, 0.625, 0.25, 0.375, 0.25, 0.875, 0.5, 0.625, 0.5, 0.625, 0.5, 0.875, 0.5, 0.375, 0.5, 0.625, 0.5, 0.625, 0.75, 0.375, 0.75, 0.375, 0.75, 0.625, 0.75, 0.625, 1.0, 0.375, 1.0, 0.125, 0.5, 0.375, 0.5, 0.375, 0.75, 0.125, 0.75, 0.625, 0.5, 0.875, 0.5, 0.875, 0.75, 0.625, 0.75, 0.0, 0.0, 0.0, 0.0, 0.0, 0.0, 0.0, 0.0, 0.0, 0.0, 0.0, 0.0, 0.0, 0.0, 0.0, 0.0, 0.0, 0.0, 0.0, 0.0, 0.0, 0.0, 0.0, 0.0, 0.0, 0.0, 0.0, 0.0, 0.0, 0.0, 0.0, 0.0, 0.0, 0.0, 0.0, 0.0, 0.0, 0.0, 0.0, 0.0, 0.0, 0.0, 0.0, 0.0, 0.0, 0.0, 0.0, 0.0, 0.375, 0.25, 0.625, 0.25, 0.625, 0.5, 0.375, 0.5, 0.375, 0.25, 0.625, 0.25, 0.625, 0.25, 0.375, 0.25, 0.625, 0.5, 0.375, 0.5, 0.375, 0.5, 0.625, 0.5, 0.375, 0.5, 0.125, 0.5, 0.125, 0.5, 0.375, 0.5, 0.375, 0.25, 0.625, 0.25, 0.625, 0.5, 0.375, 0.5, 0.375, 0.5, 0.125, 0.5, 0.125, 0.5, 0.375, 0.5, 0.875, 0.5, 0.625, 0.5, 0.625, 0.5, 0.875, 0.5, 0.375, 0.25, 0.625, 0.25, 0.625, 0.25, 0.375, 0.25, 0.375, 0.25, 0.625, 0.25, 0.625, 0.5, 0.375, 0.5, 0.375, 0.25, 0.625, 0.25, 0.625, 0.25, 0.375, 0.25, 0.625, 0.5, 0.375, 0.5, 0.375, 0.5, 0.625, 0.5, 0.375, 0.5, 0.125, 0.5, 0.125, 0.5, 0.375, 0.5, 0.375, 0.25, 0.625, 0.25, 0.625, 0.5, 0.375, 0.5, 0.625, 0.5, 0.375, 0.5, 0.375, 0.5, 0.625, 0.5, 0.375, 0.5, 0.125, 0.5, 0.125, 0.5, 0.375, 0.5, 0.875, 0.5, 0.625, 0.5, 0.625, 0.5, 0.875, 0.5])
me_001.materials.append(None)
me_001.use_remesh_fix_poles = True
me_001.use_remesh_preserve_attributes = False
me_001.update()
me_002 = bpy.data.meshes.new('立方体.002')
me_002.from_pydata([(-1.0, -1.0, -1.0), (-1.0, -1.0, 1.0), (-1.0, 1.0, -1.0), (-1.0, 1.0, 1.0), (1.0, -1.0, -1.0), (1.0, -1.0, 1.0), (1.0, 1.0, -1.0), (1.0, 1.0, 1.0), (-1.0, -1.0, 1.0), (-1.0, -1.0, 2.0), (-1.0, -0.8, 1.0), (-1.0, -0.8, 2.0), (-0.8, -1.0, 1.0), (-0.8, -1.0, 2.0), (-0.8, -0.8, 1.0), (-0.8, -0.8, 2.0), (-1.0, 0.8, 1.0), (-1.0, 0.8, 2.0), (-1.0, 1.0, 1.0), (-1.0, 1.0, 2.0), (-0.8, 0.8, 1.0), (-0.8, 0.8, 2.0), (-0.8, 1.0, 1.0), (-0.8, 1.0, 2.0), (0.8, -1.0, 1.0), (0.8, -1.0, 2.0), (0.8, -0.8, 1.0), (0.8, -0.8, 2.0), (1.0, -1.0, 1.0), (1.0, -1.0, 2.0), (1.0, -0.8, 1.0), (1.0, -0.8, 2.0), (0.8, 0.8, 1.0), (0.8, 0.8, 2.0), (0.8, 1.0, 1.0), (0.8, 1.0, 2.0), (1.0, 0.8, 1.0), (1.0, 0.8, 2.0), (1.0, 1.0, 1.0), (1.0, 1.0, 2.0)], [], [(0, 1, 3, 2), (2, 3, 7, 6), (6, 7, 5, 4), (4, 5, 1, 0), (2, 6, 4, 0), (7, 3, 1, 5), (8, 9, 11, 10), (10, 11, 15, 14), (14, 15, 13, 12), (12, 13, 9, 8), (10, 14, 12, 8), (15, 11, 9, 13), (16, 17, 19, 18), (18, 19, 23, 22), (22, 23, 21, 20), (20, 21, 17, 16), (18, 22, 20, 16), (23, 19, 17, 21), (24, 25, 27, 26), (26, 27, 31, 30), (30, 31, 29, 28), (28, 29, 25, 24), (26, 30, 28, 24), (31, 27, 25, 29), (32, 33, 35, 34), (34, 35, 39, 38), (38, 39, 37, 36), (36, 37, 33, 32), (34, 38, 36, 32), (39, 35, 33, 37)])
_uv = me_002.uv_layers.new(name='UV 贴图')
_uv.uv.foreach_set('vector', [0.375, 0.0, 0.625, 0.0, 0.625, 0.25, 0.375, 0.25, 0.375, 0.25, 0.625, 0.25, 0.625, 0.5, 0.375, 0.5, 0.375, 0.5, 0.625, 0.5, 0.625, 0.75, 0.375, 0.75, 0.375, 0.75, 0.625, 0.75, 0.625, 1.0, 0.375, 1.0, 0.125, 0.5, 0.375, 0.5, 0.375, 0.75, 0.125, 0.75, 0.625, 0.5, 0.875, 0.5, 0.875, 0.75, 0.625, 0.75, 0.375, 0.0, 0.625, 0.0, 0.625, 0.25, 0.375, 0.25, 0.375, 0.25, 0.625, 0.25, 0.625, 0.5, 0.375, 0.5, 0.375, 0.5, 0.625, 0.5, 0.625, 0.75, 0.375, 0.75, 0.375, 0.75, 0.625, 0.75, 0.625, 1.0, 0.375, 1.0, 0.125, 0.5, 0.375, 0.5, 0.375, 0.75, 0.125, 0.75, 0.625, 0.5, 0.875, 0.5, 0.875, 0.75, 0.625, 0.75, 0.375, 0.0, 0.625, 0.0, 0.625, 0.25, 0.375, 0.25, 0.375, 0.25, 0.625, 0.25, 0.625, 0.5, 0.375, 0.5, 0.375, 0.5, 0.625, 0.5, 0.625, 0.75, 0.375, 0.75, 0.375, 0.75, 0.625, 0.75, 0.625, 1.0, 0.375, 1.0, 0.125, 0.5, 0.375, 0.5, 0.375, 0.75, 0.125, 0.75, 0.625, 0.5, 0.875, 0.5, 0.875, 0.75, 0.625, 0.75, 0.375, 0.0, 0.625, 0.0, 0.625, 0.25, 0.375, 0.25, 0.375, 0.25, 0.625, 0.25, 0.625, 0.5, 0.375, 0.5, 0.375, 0.5, 0.625, 0.5, 0.625, 0.75, 0.375, 0.75, 0.375, 0.75, 0.625, 0.75, 0.625, 1.0, 0.375, 1.0, 0.125, 0.5, 0.375, 0.5, 0.375, 0.75, 0.125, 0.75, 0.625, 0.5, 0.875, 0.5, 0.875, 0.75, 0.625, 0.75, 0.375, 0.0, 0.625, 0.0, 0.625, 0.25, 0.375, 0.25, 0.375, 0.25, 0.625, 0.25, 0.625, 0.5, 0.375, 0.5, 0.375, 0.5, 0.625, 0.5, 0.625, 0.75, 0.375, 0.75, 0.375, 0.75, 0.625, 0.75, 0.625, 1.0, 0.375, 1.0, 0.125, 0.5, 0.375, 0.5, 0.375, 0.75, 0.125, 0.75, 0.625, 0.5, 0.875, 0.5, 0.875, 0.75, 0.625, 0.75])
me_002.use_remesh_fix_poles = True
me_002.use_remesh_preserve_attributes = False
me_002.update()
me_018 = bpy.data.meshes.new('立方体.018')
me_018.from_pydata([(-1.0, -1.0, -1.0), (-1.0, -1.0, 1.0), (-1.0, 1.0, -1.0), (-1.0, 1.0, 1.0), (1.0, -1.0, -1.0), (1.0, -1.0, 1.0), (1.0, 1.0, -1.0), (1.0, 1.0, 1.0), (-1.5, -1.5, 1.0), (-1.5, -1.5, 2.2), (-1.5, 1.5, 1.0), (-1.5, 1.5, 2.2), (1.5, -1.5, 1.0), (1.5, -1.5, 2.2), (1.5, 1.5, 1.0), (1.5, 1.5, 2.2), (-0.119, -1.056, 1.576), (-0.119, -1.056, 1.656), (-0.119, 0.9439, 1.576), (-0.119, 0.9439, 1.656), (-1.5, -1.056, 1.576), (-1.5, -1.056, 1.656), (-1.5, 0.9439, 1.576), (-1.5, 0.9439, 1.656)], [], [(0, 1, 3, 2), (2, 3, 7, 6), (6, 7, 5, 4), (4, 5, 1, 0), (2, 6, 4, 0), (7, 3, 1, 5), (9, 21, 20, 8), (21, 9, 11, 10, 8, 20, 22, 23), (10, 11, 15, 14), (14, 15, 13, 12), (12, 13, 9, 8), (10, 14, 12, 8), (15, 11, 9, 13), (18, 19, 23, 22), (18, 16, 17, 19), (17, 16, 20, 21), (16, 18, 22, 20), (23, 19, 17, 21)])
_uv = me_018.uv_layers.new(name='UV 贴图')
_uv.uv.foreach_set('vector', [0.375, 0.0, 0.625, 0.0, 0.625, 0.25, 0.375, 0.25, 0.375, 0.25, 0.625, 0.25, 0.625, 0.5, 0.375, 0.5, 0.375, 0.5, 0.625, 0.5, 0.625, 0.75, 0.375, 0.75, 0.375, 0.75, 0.625, 0.75, 0.625, 1.0, 0.375, 1.0, 0.125, 0.5, 0.375, 0.5, 0.375, 0.75, 0.125, 0.75, 0.625, 0.5, 0.875, 0.5, 0.875, 0.75, 0.625, 0.75, 0.625, 0.0, 0.5117, 0.037, 0.4951, 0.037, 0.375, 0.0, 0.5117, 0.037, 0.625, 0.0, 0.625, 0.25, 0.375, 0.25, 0.375, 0.0, 0.4951, 0.037, 0.4951, 0.2037, 0.5117, 0.2037, 0.375, 0.25, 0.625, 0.25, 0.625, 0.5, 0.375, 0.5, 0.375, 0.5, 0.625, 0.5, 0.625, 0.75, 0.375, 0.75, 0.375, 0.75, 0.625, 0.75, 0.625, 1.0, 0.375, 1.0, 0.125, 0.5, 0.375, 0.5, 0.375, 0.75, 0.125, 0.75, 0.625, 0.5, 0.875, 0.5, 0.875, 0.75, 0.625, 0.75, 0.375, 0.5, 0.625, 0.5, 0.625, 0.2842, 0.375, 0.2842, 0.375, 0.5, 0.375, 0.75, 0.625, 0.75, 0.625, 0.5, 0.625, 0.75, 0.375, 0.75, 0.375, 0.9658, 0.625, 0.9658, 0.375, 0.75, 0.375, 0.5, 0.1592, 0.5, 0.1592, 0.75, 0.8408, 0.5, 0.625, 0.5, 0.625, 0.75, 0.8408, 0.75])
me_018.use_remesh_fix_poles = True
me_018.use_remesh_preserve_attributes = False
me_018.update()
me_013 = bpy.data.meshes.new('立方体.013')
me_013.from_pydata([(-1.0, -1.0, -1.0), (-1.0, -1.0, 1.0), (-1.0, 1.0, -1.0), (-1.0, 1.0, 1.0), (1.0, -1.0, -1.0), (1.0, -1.0, 1.0), (1.0, 1.0, -1.0), (1.0, 1.0, 1.0), (1.133, 1.476, -16.18), (1.0, 1.476, -16.18), (1.133, 1.421, -15.31), (1.0, 1.421, -15.31), (1.133, 1.312, -14.49), (1.0, 1.312, -14.49), (1.133, 1.151, -13.75), (1.0, 1.151, -13.75), (1.133, 0.9454, -13.12), (1.0, 0.9454, -13.12), (1.133, 0.7027, -12.62), (1.0, 0.7027, -12.62), (1.133, 0.4323, -12.28), (1.0, 0.4323, -12.28), (1.133, 0.1446, -12.09), (1.0, 0.1446, -12.09), (1.133, -0.1495, -12.09), (1.0, -0.1495, -12.09), (1.133, -0.4385, -12.25), (1.0, -0.4385, -12.25), (1.133, -0.7114, -12.58), (1.0, -0.7114, -12.58), (1.133, -0.9576, -13.06), (1.0, -0.9576, -13.06), (1.133, -1.168, -13.68), (1.0, -1.168, -13.68), (1.133, -1.334, -14.4), (1.0, -1.334, -14.4), (1.133, -1.449, -15.21), (1.0, -1.449, -15.21), (1.133, -1.51, -16.08), (1.0, -1.51, -16.08), (1.133, -1.513, -16.96), (1.0, -1.513, -16.96), (1.133, -1.459, -17.83), (1.0, -1.459, -17.83), (1.133, -1.349, -18.65), (1.0, -1.349, -18.65), (1.133, -1.189, -19.38), (1.0, -1.189, -19.38), (1.133, -0.9829, -20.02), (1.0, -0.9829, -20.02), (1.133, -0.7402, -20.51), (1.0, -0.7402, -20.51), (1.133, -0.4698, -20.86), (1.0, -0.4698, -20.86), (1.133, -0.182, -21.04), (1.0, -0.182, -21.04), (1.133, 0.112, -21.05), (1.0, 0.112, -21.05), (1.133, 0.401, -20.89), (1.0, 0.401, -20.89), (1.133, 0.6739, -20.56), (1.0, 0.6739, -20.56), (1.133, 0.9201, -20.08), (1.0, 0.9201, -20.08), (1.133, 1.13, -19.46), (1.0, 1.13, -19.46), (1.133, 1.296, -18.73), (1.0, 1.296, -18.73), (1.133, 1.412, -17.92), (1.0, 1.412, -17.92), (1.133, 1.472, -17.06), (1.0, 1.472, -17.06), (1.0, 2.057, -16.02), (0.7333, 2.057, -16.02), (1.0, 1.981, -14.82), (0.7333, 1.981, -14.82), (1.0, 1.829, -13.68), (0.7333, 1.829, -13.68), (1.0, 1.606, -12.66), (0.7333, 1.606, -12.66), (1.0, 1.32, -11.78), (0.7333, 1.32, -11.78), (1.0, 0.9833, -11.09), (0.7333, 0.9833, -11.09), (1.0, 0.6077, -10.61), (0.7333, 0.6077, -10.61), (1.0, 0.2081, -10.36), (0.7333, 0.2081, -10.36), (1.0, -0.2003, -10.34), (0.7333, -0.2003, -10.34), (1.0, -0.6017, -10.57), (0.7333, -0.6017, -10.57), (1.0, -0.9807, -11.02), (0.7333, -0.9807, -11.02), (1.0, -1.323, -11.69), (0.7333, -1.323, -11.69), (1.0, -1.615, -12.55), (0.7333, -1.615, -12.55), (1.0, -1.845, -13.56), (0.7333, -1.845, -13.56), (1.0, -2.006, -14.69), (0.7333, -2.006, -14.69), (1.0, -2.09, -15.89), (0.7333, -2.09, -15.89), (1.0, -2.094, -17.11), (0.7333, -2.094, -17.11), (1.0, -2.019, -18.32), (0.7333, -2.019, -18.32), (1.0, -1.867, -19.45), (0.7333, -1.867, -19.45), (1.0, -1.644, -20.48), (0.7333, -1.644, -20.48), (1.0, -1.358, -21.36), (0.7333, -1.358, -21.36), (1.0, -1.021, -22.05), (0.7333, -1.021, -22.05), (1.0, -0.6452, -22.53), (0.7333, -0.6452, -22.53), (1.0, -0.2455, -22.78), (0.7333, -0.2455, -22.78), (1.0, 0.1628, -22.79), (0.7333, 0.1628, -22.79), (1.0, 0.5642, -22.57), (0.7333, 0.5642, -22.57), (1.0, 0.9432, -22.11), (0.7333, 0.9432, -22.11), (1.0, 1.285, -21.44), (0.7333, 1.285, -21.44), (1.0, 1.577, -20.59), (0.7333, 1.577, -20.59), (1.0, 1.808, -19.57), (0.7333, 1.808, -19.57), (1.0, 1.968, -18.45), (0.7333, 1.968, -18.45), (1.0, 2.052, -17.25), (0.7333, 2.052, -17.25), (0.07971, -0.1374, -34.34), (0.07971, -0.2531, -32.37), (0.07971, 1.504, -33.47), (0.07971, 1.388, -31.5), (0.7464, -0.1374, -34.34), (0.7464, -0.2531, -32.37), (0.7464, 1.504, -33.47), (0.7464, 1.388, -31.5), (0.2667, 5.622, -15.09), (-0.4, 5.622, -15.09), (0.2667, 0.4747, -33.49), (-0.4, 0.4747, -33.49), (0.2667, 1.566, -32.87), (-0.4, 1.566, -32.87), (0.2667, 2.596, -31.63), (-0.4, 2.596, -31.63), (0.2667, 3.525, -29.81), (-0.4, 3.525, -29.81), (0.2667, 4.318, -27.49), (-0.4, 4.318, -27.49), (0.2667, 4.945, -24.74), (-0.4, 4.945, -24.74), (0.2667, 5.381, -21.68), (-0.4, 5.381, -21.68), (0.2667, 5.609, -18.42), (-0.4, 5.609, -18.42), (0.2667, 6.623, -14.82), (0.2667, 0.5623, -36.49), (0.2667, 1.847, -35.77), (0.2667, 3.06, -34.31), (0.2667, 4.154, -32.17), (0.2667, 5.088, -29.42), (0.2667, 5.826, -26.19), (0.2667, 6.339, -22.58), (0.2667, 6.608, -18.75), (-0.4, 6.623, -14.82), (-0.4, 0.5623, -36.49), (-0.4, 1.847, -35.77), (-0.4, 3.06, -34.31), (-0.4, 4.154, -32.17), (-0.4, 5.088, -29.42), (-0.4, 5.826, -26.19), (-0.4, 6.339, -22.58), (-0.4, 6.608, -18.75), (1.0, -0.1148, -34.35), (0.7333, -0.1148, -34.35), (1.0, 1.527, -33.48), (0.7333, 1.527, -33.48), (1.0, -0.983, -19.58), (0.7333, -0.983, -19.58), (1.0, 0.6583, -18.71), (0.7333, 0.6583, -18.71), (-0.4223, 4.223, -17.41), (-0.4223, 4.164, -15.42), (-0.4223, 5.883, -16.97), (-0.4223, 5.825, -14.98), (0.2443, 4.223, -17.41), (0.2443, 4.164, -15.42), (0.2443, 5.883, -16.97), (0.2443, 5.825, -14.98), (1.0, -0.9772, -14.02), (0.7333, -0.9772, -14.02), (1.0, 1.023, -14.02), (0.7333, 1.023, -14.02), (1.0, -0.9772, 0.9812), (0.7333, -0.9772, 0.9812), (1.0, 1.023, 0.9812), (0.7333, 1.023, 0.9812), (-0.4, -0.8103, -36.85), (0.2667, -0.8103, -36.85), (0.2667, -0.8979, -33.85), (-0.4, -0.8979, -33.85), (-0.4, -1.508, -34.01), (-0.4, -1.42, -37.01), (0.2667, -1.508, -34.01), (0.2667, -1.42, -37.01), (0.2667, -0.9585, -31.77), (-0.4, -0.9585, -31.77), (0.2667, -1.568, -31.93), (-0.4, -1.568, -31.93)], [(136, 137), (139, 138), (143, 142), (141, 140), (180, 181), (183, 182), (187, 186), (185, 184)], [(0, 1, 3, 2), (2, 3, 7, 6), (6, 7, 5, 4), (4, 5, 1, 0), (2, 6, 4, 0), (7, 3, 1, 5), (8, 9, 11, 10), (10, 11, 13, 12), (12, 13, 15, 14), (14, 15, 17, 16), (16, 17, 19, 18), (18, 19, 21, 20), (20, 21, 23, 22), (22, 23, 25, 24), (24, 25, 27, 26), (26, 27, 29, 28), (28, 29, 31, 30), (30, 31, 33, 32), (32, 33, 35, 34), (34, 35, 37, 36), (36, 37, 39, 38), (38, 39, 41, 40), (40, 41, 43, 42), (42, 43, 45, 44), (44, 45, 47, 46), (46, 47, 49, 48), (48, 49, 51, 50), (50, 51, 53, 52), (52, 53, 55, 54), (54, 55, 57, 56), (56, 57, 59, 58), (58, 59, 61, 60), (60, 61, 63, 62), (62, 63, 65, 64), (64, 65, 67, 66), (66, 67, 69, 68), (11, 9, 71, 69, 67, 65, 63, 61, 59, 57, 55, 53, 51, 49, 47, 45, 43, 41, 39, 37, 35, 33, 31, 29, 27, 25, 23, 21, 19, 17, 15, 13), (68, 69, 71, 70), (70, 71, 9, 8), (8, 10, 12, 14, 16, 18, 20, 22, 24, 26, 28, 30, 32, 34, 36, 38, 40, 42, 44, 46, 48, 50, 52, 54, 56, 58, 60, 62, 64, 66, 68, 70), (72, 73, 75, 74), (74, 75, 77, 76), (76, 77, 79, 78), (78, 79, 81, 80), (80, 81, 83, 82), (82, 83, 85, 84), (84, 85, 87, 86), (86, 87, 89, 88), (88, 89, 91, 90), (90, 91, 93, 92), (92, 93, 95, 94), (94, 95, 97, 96), (96, 97, 99, 98), (98, 99, 101, 100), (100, 101, 103, 102), (102, 103, 105, 104), (104, 105, 107, 106), (106, 107, 109, 108), (108, 109, 111, 110), (110, 111, 113, 112), (112, 113, 115, 114), (114, 115, 117, 116), (116, 117, 119, 118), (118, 119, 121, 120), (120, 121, 123, 122), (122, 123, 125, 124), (124, 125, 127, 126), (126, 127, 129, 128), (128, 129, 131, 130), (130, 131, 133, 132), (75, 73, 135, 133, 131, 129, 127, 125, 123, 121, 119, 117, 115, 113, 111, 109, 107, 105, 103, 101, 99, 97, 95, 93, 91, 89, 87, 85, 83, 81, 79, 77), (132, 133, 135, 134), (134, 135, 73, 72), (72, 74, 76, 78, 80, 82, 84, 86, 88, 90, 92, 94, 96, 98, 100, 102, 104, 106, 108, 110, 112, 114, 116, 118, 120, 122, 124, 126, 128, 130, 132, 134), (209, 211, 210, 208), (147, 172, 204, 207), (146, 147, 207, 206), (163, 146, 206, 205), (204, 205, 211, 209), (207, 204, 209, 208), (163, 172, 173, 164), (164, 173, 174, 165), (165, 174, 175, 166), (166, 175, 176, 167), (167, 176, 177, 168), (168, 177, 178, 169), (169, 178, 179, 170), (170, 179, 171, 162), (148, 146, 163, 164), (150, 148, 164, 165), (152, 150, 165, 166), (154, 152, 166, 167), (156, 154, 167, 168), (158, 156, 168, 169), (160, 158, 169, 170), (144, 160, 170, 162), (172, 163, 205, 204), (171, 145, 144, 162), (146, 148, 150, 152, 154, 156, 158, 160, 144, 145, 161, 159, 157, 155, 153, 151, 149, 147), (147, 149, 173, 172), (149, 151, 174, 173), (151, 153, 175, 174), (153, 155, 176, 175), (155, 157, 177, 176), (157, 159, 178, 177), (159, 161, 179, 178), (161, 145, 171, 179), (188, 189, 191, 190), (190, 191, 195, 194), (194, 195, 193, 192), (192, 193, 189, 188), (190, 194, 192, 188), (195, 191, 189, 193), (196, 197, 199, 198), (198, 199, 203, 202), (202, 203, 201, 200), (200, 201, 197, 196), (198, 202, 200, 196), (203, 199, 197, 201), (208, 210, 214, 215), (205, 206, 210, 211), (212, 213, 215, 214), (206, 207, 213, 212), (210, 206, 212, 214), (207, 208, 215, 213)])
_uv = me_013.uv_layers.new(name='UV 贴图')
_uv.uv.foreach_set('vector', [0.375, 0.0, 0.625, 0.0, 0.625, 0.25, 0.375, 0.25, 0.375, 0.25, 0.625, 0.25, 0.625, 0.5, 0.375, 0.5, 0.375, 0.5, 0.625, 0.5, 0.625, 0.75, 0.375, 0.75, 0.375, 0.75, 0.625, 0.75, 0.625, 1.0, 0.375, 1.0, 0.125, 0.5, 0.375, 0.5, 0.375, 0.75, 0.125, 0.75, 0.625, 0.5, 0.875, 0.5, 0.875, 0.75, 0.625, 0.75, 1.0, 0.5, 1.0, 1.0, 0.9688, 1.0, 0.9688, 0.5, 0.9688, 0.5, 0.9688, 1.0, 0.9375, 1.0, 0.9375, 0.5, 0.9375, 0.5, 0.9375, 1.0, 0.9062, 1.0, 0.9062, 0.5, 0.9062, 0.5, 0.9062, 1.0, 0.875, 1.0, 0.875, 0.5, 0.875, 0.5, 0.875, 1.0, 0.8438, 1.0, 0.8438, 0.5, 0.8438, 0.5, 0.8438, 1.0, 0.8125, 1.0, 0.8125, 0.5, 0.8125, 0.5, 0.8125, 1.0, 0.7812, 1.0, 0.7812, 0.5, 0.7812, 0.5, 0.7812, 1.0, 0.75, 1.0, 0.75, 0.5, 0.75, 0.5, 0.75, 1.0, 0.7188, 1.0, 0.7188, 0.5, 0.7188, 0.5, 0.7188, 1.0, 0.6875, 1.0, 0.6875, 0.5, 0.6875, 0.5, 0.6875, 1.0, 0.6562, 1.0, 0.6562, 0.5, 0.6562, 0.5, 0.6562, 1.0, 0.625, 1.0, 0.625, 0.5, 0.625, 0.5, 0.625, 1.0, 0.5938, 1.0, 0.5938, 0.5, 0.5938, 0.5, 0.5938, 1.0, 0.5625, 1.0, 0.5625, 0.5, 0.5625, 0.5, 0.5625, 1.0, 0.5312, 1.0, 0.5312, 0.5, 0.5312, 0.5, 0.5312, 1.0, 0.5, 1.0, 0.5, 0.5, 0.5, 0.5, 0.5, 1.0, 0.4688, 1.0, 0.4688, 0.5, 0.4688, 0.5, 0.4688, 1.0, 0.4375, 1.0, 0.4375, 0.5, 0.4375, 0.5, 0.4375, 1.0, 0.4062, 1.0, 0.4062, 0.5, 0.4062, 0.5, 0.4062, 1.0, 0.375, 1.0, 0.375, 0.5, 0.375, 0.5, 0.375, 1.0, 0.3438, 1.0, 0.3438, 0.5, 0.3438, 0.5, 0.3438, 1.0, 0.3125, 1.0, 0.3125, 0.5, 0.3125, 0.5, 0.3125, 1.0, 0.2812, 1.0, 0.2812, 0.5, 0.2812, 0.5, 0.2812, 1.0, 0.25, 1.0, 0.25, 0.5, 0.25, 0.5, 0.25, 1.0, 0.2188, 1.0, 0.2188, 0.5, 0.2188, 0.5, 0.2188, 1.0, 0.1875, 1.0, 0.1875, 0.5, 0.1875, 0.5, 0.1875, 1.0, 0.1562, 1.0, 0.1562, 0.5, 0.1562, 0.5, 0.1562, 1.0, 0.125, 1.0, 0.125, 0.5, 0.125, 0.5, 0.125, 1.0, 0.09375, 1.0, 0.09375, 0.5, 0.09375, 0.5, 0.09375, 1.0, 0.0625, 1.0, 0.0625, 0.5, 0.2968, 0.4854, 0.25, 0.49, 0.2032, 0.4854, 0.1582, 0.4717, 0.1167, 0.4496, 0.08029, 0.4197, 0.05045, 0.3833, 0.02827, 0.3418, 0.01461, 0.2968, 0.01, 0.25, 0.01461, 0.2032, 0.02827, 0.1582, 0.05045, 0.1167, 0.08029, 0.08029, 0.1167, 0.05045, 0.1582, 0.02827, 0.2032, 0.01461, 0.25, 0.01, 0.2968, 0.01461, 0.3418, 0.02827, 0.3833, 0.05045, 0.4197, 0.08029, 0.4496, 0.1167, 0.4717, 0.1582, 0.4854, 0.2032, 0.49, 0.25, 0.4854, 0.2968, 0.4717, 0.3418, 0.4496, 0.3833, 0.4197, 0.4197, 0.3833, 0.4496, 0.3418, 0.4717, 0.0625, 0.5, 0.0625, 1.0, 0.03125, 1.0, 0.03125, 0.5, 0.03125, 0.5, 0.03125, 1.0, 0.0, 1.0, 0.0, 0.5, 0.75, 0.49, 0.7968, 0.4854, 0.8418, 0.4717, 0.8833, 0.4496, 0.9197, 0.4197, 0.9496, 0.3833, 0.9717, 0.3418, 0.9854, 0.2968, 0.99, 0.25, 0.9854, 0.2032, 0.9717, 0.1582, 0.9496, 0.1167, 0.9197, 0.08029, 0.8833, 0.05045, 0.8418, 0.02827, 0.7968, 0.01461, 0.75, 0.01, 0.7032, 0.01461, 0.6582, 0.02827, 0.6167, 0.05045, 0.5803, 0.08029, 0.5504, 0.1167, 0.5283, 0.1582, 0.5146, 0.2032, 0.51, 0.25, 0.5146, 0.2968, 0.5283, 0.3418, 0.5504, 0.3833, 0.5803, 0.4197, 0.6167, 0.4496, 0.6582, 0.4717, 0.7032, 0.4854, 1.0, 0.5, 1.0, 1.0, 0.9688, 1.0, 0.9688, 0.5, 0.9688, 0.5, 0.9688, 1.0, 0.9375, 1.0, 0.9375, 0.5, 0.9375, 0.5, 0.9375, 1.0, 0.9062, 1.0, 0.9062, 0.5, 0.9062, 0.5, 0.9062, 1.0, 0.875, 1.0, 0.875, 0.5, 0.875, 0.5, 0.875, 1.0, 0.8438, 1.0, 0.8438, 0.5, 0.8438, 0.5, 0.8438, 1.0, 0.8125, 1.0, 0.8125, 0.5, 0.8125, 0.5, 0.8125, 1.0, 0.7812, 1.0, 0.7812, 0.5, 0.7812, 0.5, 0.7812, 1.0, 0.75, 1.0, 0.75, 0.5, 0.75, 0.5, 0.75, 1.0, 0.7188, 1.0, 0.7188, 0.5, 0.7188, 0.5, 0.7188, 1.0, 0.6875, 1.0, 0.6875, 0.5, 0.6875, 0.5, 0.6875, 1.0, 0.6562, 1.0, 0.6562, 0.5, 0.6562, 0.5, 0.6562, 1.0, 0.625, 1.0, 0.625, 0.5, 0.625, 0.5, 0.625, 1.0, 0.5938, 1.0, 0.5938, 0.5, 0.5938, 0.5, 0.5938, 1.0, 0.5625, 1.0, 0.5625, 0.5, 0.5625, 0.5, 0.5625, 1.0, 0.5312, 1.0, 0.5312, 0.5, 0.5312, 0.5, 0.5312, 1.0, 0.5, 1.0, 0.5, 0.5, 0.5, 0.5, 0.5, 1.0, 0.4688, 1.0, 0.4688, 0.5, 0.4688, 0.5, 0.4688, 1.0, 0.4375, 1.0, 0.4375, 0.5, 0.4375, 0.5, 0.4375, 1.0, 0.4062, 1.0, 0.4062, 0.5, 0.4062, 0.5, 0.4062, 1.0, 0.375, 1.0, 0.375, 0.5, 0.375, 0.5, 0.375, 1.0, 0.3438, 1.0, 0.3438, 0.5, 0.3438, 0.5, 0.3438, 1.0, 0.3125, 1.0, 0.3125, 0.5, 0.3125, 0.5, 0.3125, 1.0, 0.2812, 1.0, 0.2812, 0.5, 0.2812, 0.5, 0.2812, 1.0, 0.25, 1.0, 0.25, 0.5, 0.25, 0.5, 0.25, 1.0, 0.2188, 1.0, 0.2188, 0.5, 0.2188, 0.5, 0.2188, 1.0, 0.1875, 1.0, 0.1875, 0.5, 0.1875, 0.5, 0.1875, 1.0, 0.1562, 1.0, 0.1562, 0.5, 0.1562, 0.5, 0.1562, 1.0, 0.125, 1.0, 0.125, 0.5, 0.125, 0.5, 0.125, 1.0, 0.09375, 1.0, 0.09375, 0.5, 0.09375, 0.5, 0.09375, 1.0, 0.0625, 1.0, 0.0625, 0.5, 0.2968, 0.4854, 0.25, 0.49, 0.2032, 0.4854, 0.1582, 0.4717, 0.1167, 0.4496, 0.08029, 0.4197, 0.05045, 0.3833, 0.02827, 0.3418, 0.01461, 0.2968, 0.01, 0.25, 0.01461, 0.2032, 0.02827, 0.1582, 0.05045, 0.1167, 0.08029, 0.08029, 0.1167, 0.05045, 0.1582, 0.02827, 0.2032, 0.01461, 0.25, 0.01, 0.2968, 0.01461, 0.3418, 0.02827, 0.3833, 0.05045, 0.4197, 0.08029, 0.4496, 0.1167, 0.4717, 0.1582, 0.4854, 0.2032, 0.49, 0.25, 0.4854, 0.2968, 0.4717, 0.3418, 0.4496, 0.3833, 0.4197, 0.4197, 0.3833, 0.4496, 0.3418, 0.4717, 0.0625, 0.5, 0.0625, 1.0, 0.03125, 1.0, 0.03125, 0.5, 0.03125, 0.5, 0.03125, 1.0, 0.0, 1.0, 0.0, 0.5, 0.75, 0.49, 0.7968, 0.4854, 0.8418, 0.4717, 0.8833, 0.4496, 0.9197, 0.4197, 0.9496, 0.3833, 0.9717, 0.3418, 0.9854, 0.2968, 0.99, 0.25, 0.9854, 0.2032, 0.9717, 0.1582, 0.9496, 0.1167, 0.9197, 0.08029, 0.8833, 0.05045, 0.8418, 0.02827, 0.7968, 0.01461, 0.75, 0.01, 0.7032, 0.01461, 0.6582, 0.02827, 0.6167, 0.05045, 0.5803, 0.08029, 0.5504, 0.1167, 0.5283, 0.1582, 0.5146, 0.2032, 0.51, 0.25, 0.5146, 0.2968, 0.5283, 0.3418, 0.5504, 0.3833, 0.5803, 0.4197, 0.6167, 0.4496, 0.6582, 0.4717, 0.7032, 0.4854, 0.01, 0.25, 0.51, 0.25, 0.5462, 0.25, 0.04617, 0.25, 0.04617, 0.25, 0.01, 0.25, 0.01, 0.25, 0.04617, 0.25, 0.5462, 0.25, 0.04617, 0.25, 0.04617, 0.25, 0.5462, 0.25, 0.51, 0.25, 0.5462, 0.25, 0.5462, 0.25, 0.51, 0.25, 0.25, 1.0, 0.25, 0.5, 0.25, 0.5, 0.25, 1.0, 0.04617, 0.25, 0.01, 0.25, 0.01, 0.25, 0.04617, 0.25, 0.25, 0.5, 0.25, 1.0, 0.2188, 1.0, 0.2188, 0.5, 0.2188, 0.5, 0.2188, 1.0, 0.1875, 1.0, 0.1875, 0.5, 0.1875, 0.5, 0.1875, 1.0, 0.1562, 1.0, 0.1562, 0.5, 0.1562, 0.5, 0.1562, 1.0, 0.125, 1.0, 0.125, 0.5, 0.125, 0.5, 0.125, 1.0, 0.09375, 1.0, 0.09375, 0.5, 0.09375, 0.5, 0.09375, 1.0, 0.0625, 1.0, 0.0625, 0.5, 0.0625, 0.5, 0.0625, 1.0, 0.03125, 1.0, 0.03125, 0.5, 0.03125, 0.5, 0.03125, 1.0, 0.0, 1.0, 0.0, 0.5, 0.5501, 0.2898, 0.5462, 0.25, 0.51, 0.25, 0.5146, 0.2968, 0.5617, 0.328, 0.5501, 0.2898, 0.5146, 0.2968, 0.5283, 0.3418, 0.5805, 0.3632, 0.5617, 0.328, 0.5283, 0.3418, 0.5504, 0.3833, 0.6059, 0.3941, 0.5805, 0.3632, 0.5504, 0.3833, 0.5803, 0.4197, 0.6368, 0.4195, 0.6059, 0.3941, 0.5803, 0.4197, 0.6167, 0.4496, 0.672, 0.4383, 0.6368, 0.4195, 0.6167, 0.4496, 0.6582, 0.4717, 0.7102, 0.4499, 0.672, 0.4383, 0.6582, 0.4717, 0.7032, 0.4854, 0.75, 0.4538, 0.7102, 0.4499, 0.7032, 0.4854, 0.75, 0.49, 0.25, 1.0, 0.25, 0.5, 0.25, 0.5, 0.25, 1.0, 0.25, 0.49, 0.25, 0.4538, 0.75, 0.4538, 0.75, 0.49, 0.5462, 0.25, 0.5501, 0.2898, 0.5617, 0.328, 0.5805, 0.3632, 0.6059, 0.3941, 0.6368, 0.4195, 0.672, 0.4383, 0.7102, 0.4499, 0.75, 0.4538, 0.25, 0.4538, 0.2102, 0.4499, 0.172, 0.4383, 0.1368, 0.4195, 0.1059, 0.3941, 0.08053, 0.3632, 0.06169, 0.328, 0.05009, 0.2898, 0.04617, 0.25, 0.04617, 0.25, 0.05009, 0.2898, 0.01461, 0.2968, 0.01, 0.25, 0.05009, 0.2898, 0.06169, 0.328, 0.02827, 0.3418, 0.01461, 0.2968, 0.06169, 0.328, 0.08053, 0.3632, 0.05045, 0.3833, 0.02827, 0.3418, 0.08053, 0.3632, 0.1059, 0.3941, 0.08029, 0.4197, 0.05045, 0.3833, 0.1059, 0.3941, 0.1368, 0.4195, 0.1167, 0.4496, 0.08029, 0.4197, 0.1368, 0.4195, 0.172, 0.4383, 0.1582, 0.4717, 0.1167, 0.4496, 0.172, 0.4383, 0.2102, 0.4499, 0.2032, 0.4854, 0.1582, 0.4717, 0.2102, 0.4499, 0.25, 0.4538, 0.25, 0.49, 0.2032, 0.4854, 0.375, 0.0, 0.625, 0.0, 0.625, 0.25, 0.375, 0.25, 0.375, 0.25, 0.625, 0.25, 0.625, 0.5, 0.375, 0.5, 0.375, 0.5, 0.625, 0.5, 0.625, 0.75, 0.375, 0.75, 0.375, 0.75, 0.625, 0.75, 0.625, 1.0, 0.375, 1.0, 0.125, 0.5, 0.375, 0.5, 0.375, 0.75, 0.125, 0.75, 0.625, 0.5, 0.875, 0.5, 0.875, 0.75, 0.625, 0.75, 0.375, 0.0, 0.625, 0.0, 0.625, 0.25, 0.375, 0.25, 0.375, 0.25, 0.625, 0.25, 0.625, 0.5, 0.375, 0.5, 0.375, 0.5, 0.625, 0.5, 0.625, 0.75, 0.375, 0.75, 0.375, 0.75, 0.625, 0.75, 0.625, 1.0, 0.375, 1.0, 0.125, 0.5, 0.375, 0.5, 0.375, 0.75, 0.125, 0.75, 0.625, 0.5, 0.875, 0.5, 0.875, 0.75, 0.625, 0.75, 0.04617, 0.25, 0.5462, 0.25, 0.5462, 0.25, 0.04617, 0.25, 0.51, 0.25, 0.5462, 0.25, 0.5462, 0.25, 0.51, 0.25, 0.5462, 0.25, 0.04617, 0.25, 0.04617, 0.25, 0.5462, 0.25, 0.5462, 0.25, 0.04617, 0.25, 0.04617, 0.25, 0.5462, 0.25, 0.5462, 0.25, 0.5462, 0.25, 0.5462, 0.25, 0.5462, 0.25, 0.04617, 0.25, 0.04617, 0.25, 0.04617, 0.25, 0.04617, 0.25])
me_013.materials.append(None)
me_013.use_remesh_fix_poles = True
me_013.use_remesh_preserve_attributes = False
me_013.update()

# ---- objects
ob_base1 = bpy.data.objects.new('Base1', me_x)
ob_box = bpy.data.objects.new('Box', me_004)
ob_detector = bpy.data.objects.new('Detector', me_006)
ob_doorleft = bpy.data.objects.new('DoorLeft', me_007)
ob_doorright = bpy.data.objects.new('DoorRight', me_008)
ob_holder = bpy.data.objects.new('Holder', me_005)
ob_holder2 = bpy.data.objects.new('Holder2', me_001)
ob_holder1 = bpy.data.objects.new('Holder1', me_002)
ob_002 = bpy.data.objects.new('立方体.002', me_018)
ob_wrapper = bpy.data.objects.new('Wrapper', me_013)

# ---- transforms, parenting, visibility, modifiers, constraints
ob_base1.location = (0.0, 0.0, 1.0)
ob_base1.rotation_euler = (1.571, 0.0, 0.0)
ob_base1.scale = (0.3, 0.3, 0.1)
ob_box.location = (1.0, 0.0, 1.0)
ob_box.scale = (0.025, 0.75, 1.0)
ob_detector.location = (-0.07849, 0.18, 1.16)
ob_detector.rotation_euler = (0.0, -0.0, -3.141)
ob_detector.scale = (0.05, 0.05, 0.125)
ob_doorleft.location = (-0.5047, 0.775, 1.0)
ob_doorleft.scale = (0.5, 0.025, 1.0)
ob_doorright.location = (0.4966, 0.775, 1.0)
ob_doorright.scale = (0.5, 0.025, 1.0)
ob_holder.location = (0.0, 0.255, 1.0)
ob_holder.rotation_euler = (1.571, 0.0, 0.0)
ob_holder.scale = (0.05, 0.05, 0.075)
ob_holder2.location = (-0.1029, 0.0, 1.309)
ob_holder2.scale = (0.005, 0.075, 0.005)
ob_holder1.location = (0.1706, 0.195, 1.009)
ob_holder1.rotation_euler = (-1.571, 0.0, 0.0)
ob_holder1.scale = (0.05, 0.05, 0.05)
ob_002.location = (0.1687, 0.361, 0.797)
ob_002.scale = (0.05, 0.05, 0.125)
ob_wrapper.location = (0.33, 0.01, 1.03)
ob_wrapper.rotation_euler = (1.484, 0.0, 1.571)
ob_wrapper.scale = (0.15, 0.06, 0.02)

# ---- collection membership
col_collection.objects.link(ob_base1)
col_collection.objects.link(ob_box)
col_collection.objects.link(ob_detector)
col_collection.objects.link(ob_doorleft)
col_collection.objects.link(ob_doorright)
col_collection.objects.link(ob_holder)
col_collection.objects.link(ob_holder2)
col_collection.objects.link(ob_holder1)
col_collection.objects.link(ob_002)
col_collection.objects.link(ob_wrapper)

# ---- scene / render settings (as saved in the file)
scene.frame_start = 1; scene.frame_end = 20; scene.frame_set(0)
scene.render.engine = 'BLENDER_EEVEE_NEXT'
scene.cycles.use_denoising = False
scene.cycles.samples = 128
scene.cycles.sampling_pattern = 'TABULATED_SOBOL'
scene.cycles.use_adaptive_sampling = False
scene.cycles.use_light_tree = False
scene.view_settings.view_transform = 'Filmic'
bpy.context.view_layer.update()

# ---- added for rendering (the .blend has no active camera and no usable light): camera, sun
cam_auto = bpy.data.cameras.new('AutoCamera')
cam_auto.lens = 50.0
cam_auto.sensor_width = 36.0
cam_auto.clip_end = 1000.0
ob_auto_camera = bpy.data.objects.new('AutoCamera', cam_auto)
scene.collection.objects.link(ob_auto_camera)
ob_auto_camera.location = (3.01302, -3.59063, 3.41042)
ob_auto_camera.rotation_euler = (1.09748, -7.21219e-08, 0.694738)
scene.camera = ob_auto_camera
light_auto_sun = bpy.data.lights.new('AutoSun', 'SUN')
light_auto_sun.energy = 3.0
light_auto_sun.angle = 0.0523599
ob_auto_sun = bpy.data.objects.new('AutoSun', light_auto_sun)
scene.collection.objects.link(ob_auto_sun)
ob_auto_sun.rotation_euler = (0.872665, 0.174533, 0.523599)
bpy.context.view_layer.update()
